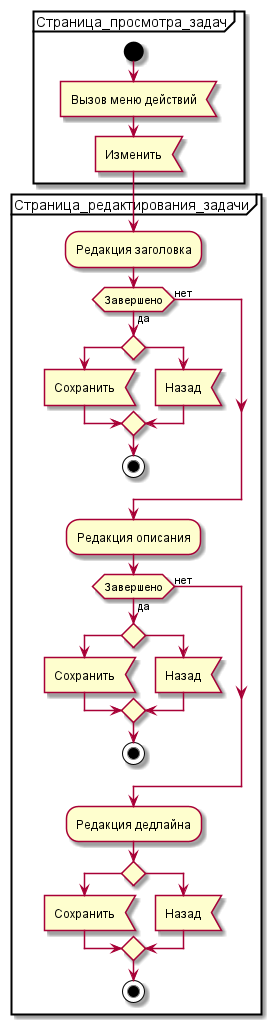

The diagram above was rendered by PlantUML. Its source (embedded in the PNG):
@startuml
'https://plantuml.com/activity-diagram-beta


partition Страница_просмотра_задач
    start
    :Вызов меню действий<
    :Изменить<
}
partition Страница_редактирования_задачи
     :Редакция заголовка;
     if(Завершено) then (нет)
     else (да)
        if()
        :Сохранить<
        else
        :Назад<
        endif
        stop
     endif
     :Редакция описания;
          if(Завершено) then (нет)
          else (да)
             if()
             :Сохранить<
             else
             :Назад<
             endif
             stop
          endif
     :Редакция дедлайна;
             if()
             :Сохранить<
             else
             :Назад<
             endif
             stop
}



@enduml